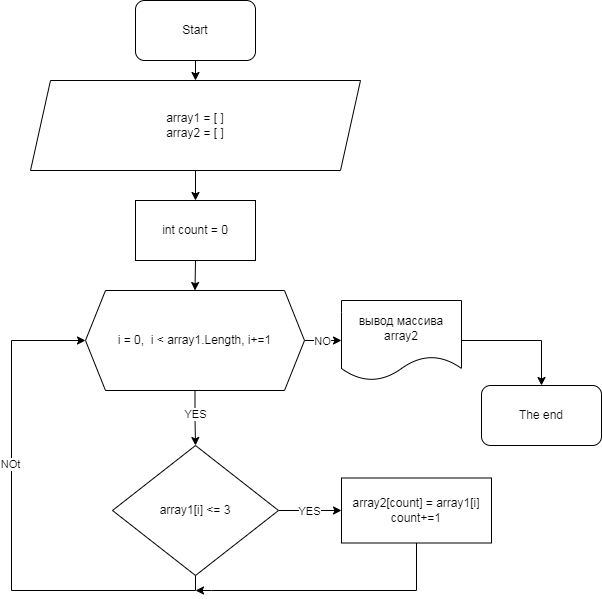

The diagram above was exported from draw.io. Its source (the exported page's mxGraphModel, read from the mxfile embedded in the PNG):
<mxGraphModel dx="880" dy="395" grid="1" gridSize="10" guides="1" tooltips="1" connect="1" arrows="1" fold="1" page="1" pageScale="1" pageWidth="827" pageHeight="1169" math="0" shadow="0">
  <root>
    <mxCell id="0" />
    <mxCell id="1" parent="0" />
    <mxCell id="cKfQ6HUtKRG9E_IMkobu-17" style="edgeStyle=orthogonalEdgeStyle;rounded=0;orthogonalLoop=1;jettySize=auto;html=1;exitX=0.5;exitY=1;exitDx=0;exitDy=0;entryX=0.5;entryY=0;entryDx=0;entryDy=0;" edge="1" parent="1" source="cKfQ6HUtKRG9E_IMkobu-1" target="cKfQ6HUtKRG9E_IMkobu-2">
      <mxGeometry relative="1" as="geometry" />
    </mxCell>
    <mxCell id="cKfQ6HUtKRG9E_IMkobu-1" value="Start" style="rounded=1;whiteSpace=wrap;html=1;" vertex="1" parent="1">
      <mxGeometry x="354" y="10" width="120" height="60" as="geometry" />
    </mxCell>
    <mxCell id="cKfQ6HUtKRG9E_IMkobu-18" style="edgeStyle=orthogonalEdgeStyle;rounded=0;orthogonalLoop=1;jettySize=auto;html=1;exitX=0.5;exitY=1;exitDx=0;exitDy=0;entryX=0.5;entryY=0;entryDx=0;entryDy=0;" edge="1" parent="1" source="cKfQ6HUtKRG9E_IMkobu-2" target="cKfQ6HUtKRG9E_IMkobu-3">
      <mxGeometry relative="1" as="geometry" />
    </mxCell>
    <mxCell id="cKfQ6HUtKRG9E_IMkobu-2" value="array1 = [ ]&lt;br&gt;array2 = [ ]" style="shape=parallelogram;perimeter=parallelogramPerimeter;whiteSpace=wrap;html=1;fixedSize=1;" vertex="1" parent="1">
      <mxGeometry x="249" y="90" width="330" height="90" as="geometry" />
    </mxCell>
    <mxCell id="cKfQ6HUtKRG9E_IMkobu-19" style="edgeStyle=orthogonalEdgeStyle;rounded=0;orthogonalLoop=1;jettySize=auto;html=1;exitX=0.5;exitY=1;exitDx=0;exitDy=0;entryX=0.5;entryY=0;entryDx=0;entryDy=0;" edge="1" parent="1" source="cKfQ6HUtKRG9E_IMkobu-3" target="cKfQ6HUtKRG9E_IMkobu-4">
      <mxGeometry relative="1" as="geometry" />
    </mxCell>
    <mxCell id="cKfQ6HUtKRG9E_IMkobu-3" value="int count = 0" style="rounded=0;whiteSpace=wrap;html=1;" vertex="1" parent="1">
      <mxGeometry x="354" y="210" width="120" height="60" as="geometry" />
    </mxCell>
    <mxCell id="cKfQ6HUtKRG9E_IMkobu-8" style="edgeStyle=orthogonalEdgeStyle;rounded=0;orthogonalLoop=1;jettySize=auto;html=1;exitX=0.5;exitY=1;exitDx=0;exitDy=0;entryX=0.5;entryY=0;entryDx=0;entryDy=0;" edge="1" parent="1" source="cKfQ6HUtKRG9E_IMkobu-4" target="cKfQ6HUtKRG9E_IMkobu-5">
      <mxGeometry relative="1" as="geometry" />
    </mxCell>
    <mxCell id="cKfQ6HUtKRG9E_IMkobu-13" value="YES" style="edgeLabel;html=1;align=center;verticalAlign=middle;resizable=0;points=[];" vertex="1" connectable="0" parent="cKfQ6HUtKRG9E_IMkobu-8">
      <mxGeometry x="-0.1556" relative="1" as="geometry">
        <mxPoint as="offset" />
      </mxGeometry>
    </mxCell>
    <mxCell id="cKfQ6HUtKRG9E_IMkobu-27" style="edgeStyle=orthogonalEdgeStyle;rounded=0;orthogonalLoop=1;jettySize=auto;html=1;exitX=1;exitY=0.5;exitDx=0;exitDy=0;entryX=0;entryY=0.5;entryDx=0;entryDy=0;" edge="1" parent="1" source="cKfQ6HUtKRG9E_IMkobu-4" target="cKfQ6HUtKRG9E_IMkobu-26">
      <mxGeometry relative="1" as="geometry" />
    </mxCell>
    <mxCell id="cKfQ6HUtKRG9E_IMkobu-28" value="NO" style="edgeLabel;html=1;align=center;verticalAlign=middle;resizable=0;points=[];" vertex="1" connectable="0" parent="cKfQ6HUtKRG9E_IMkobu-27">
      <mxGeometry x="0.0638" relative="1" as="geometry">
        <mxPoint x="-3" as="offset" />
      </mxGeometry>
    </mxCell>
    <mxCell id="cKfQ6HUtKRG9E_IMkobu-4" value="i = 0,&amp;nbsp; i &amp;lt; array1.Length, i+=1" style="shape=hexagon;perimeter=hexagonPerimeter2;whiteSpace=wrap;html=1;fixedSize=1;" vertex="1" parent="1">
      <mxGeometry x="304" y="300" width="219" height="100" as="geometry" />
    </mxCell>
    <mxCell id="cKfQ6HUtKRG9E_IMkobu-10" style="edgeStyle=orthogonalEdgeStyle;rounded=0;orthogonalLoop=1;jettySize=auto;html=1;exitX=1;exitY=0.5;exitDx=0;exitDy=0;entryX=0;entryY=0.5;entryDx=0;entryDy=0;" edge="1" parent="1" source="cKfQ6HUtKRG9E_IMkobu-5" target="cKfQ6HUtKRG9E_IMkobu-6">
      <mxGeometry relative="1" as="geometry" />
    </mxCell>
    <mxCell id="cKfQ6HUtKRG9E_IMkobu-11" value="YES" style="edgeLabel;html=1;align=center;verticalAlign=middle;resizable=0;points=[];" vertex="1" connectable="0" parent="cKfQ6HUtKRG9E_IMkobu-10">
      <mxGeometry x="-0.0476" relative="1" as="geometry">
        <mxPoint as="offset" />
      </mxGeometry>
    </mxCell>
    <mxCell id="cKfQ6HUtKRG9E_IMkobu-20" style="edgeStyle=orthogonalEdgeStyle;rounded=0;orthogonalLoop=1;jettySize=auto;html=1;exitX=0.5;exitY=1;exitDx=0;exitDy=0;entryX=0;entryY=0.5;entryDx=0;entryDy=0;" edge="1" parent="1" source="cKfQ6HUtKRG9E_IMkobu-5" target="cKfQ6HUtKRG9E_IMkobu-4">
      <mxGeometry relative="1" as="geometry">
        <Array as="points">
          <mxPoint x="414" y="600" />
          <mxPoint x="230" y="600" />
          <mxPoint x="230" y="350" />
        </Array>
      </mxGeometry>
    </mxCell>
    <mxCell id="cKfQ6HUtKRG9E_IMkobu-21" value="NOt" style="edgeLabel;html=1;align=center;verticalAlign=middle;resizable=0;points=[];" vertex="1" connectable="0" parent="cKfQ6HUtKRG9E_IMkobu-20">
      <mxGeometry x="0.2458" y="2" relative="1" as="geometry">
        <mxPoint as="offset" />
      </mxGeometry>
    </mxCell>
    <mxCell id="cKfQ6HUtKRG9E_IMkobu-5" value="array1[i] &amp;lt;= 3" style="rhombus;whiteSpace=wrap;html=1;" vertex="1" parent="1">
      <mxGeometry x="331" y="455" width="166" height="130" as="geometry" />
    </mxCell>
    <mxCell id="cKfQ6HUtKRG9E_IMkobu-6" value="array2[count] = array1[i]&lt;br&gt;count+=1" style="rounded=0;whiteSpace=wrap;html=1;" vertex="1" parent="1">
      <mxGeometry x="560" y="487.5" width="150" height="65" as="geometry" />
    </mxCell>
    <mxCell id="cKfQ6HUtKRG9E_IMkobu-25" style="edgeStyle=orthogonalEdgeStyle;rounded=0;orthogonalLoop=1;jettySize=auto;html=1;exitX=0.5;exitY=1;exitDx=0;exitDy=0;" edge="1" parent="1" source="cKfQ6HUtKRG9E_IMkobu-6">
      <mxGeometry relative="1" as="geometry">
        <mxPoint x="414" y="600" as="targetPoint" />
        <Array as="points">
          <mxPoint x="635" y="600" />
          <mxPoint x="430" y="600" />
        </Array>
      </mxGeometry>
    </mxCell>
    <mxCell id="cKfQ6HUtKRG9E_IMkobu-30" style="edgeStyle=orthogonalEdgeStyle;rounded=0;orthogonalLoop=1;jettySize=auto;html=1;exitX=1;exitY=0.5;exitDx=0;exitDy=0;entryX=0.5;entryY=0;entryDx=0;entryDy=0;" edge="1" parent="1" source="cKfQ6HUtKRG9E_IMkobu-26" target="cKfQ6HUtKRG9E_IMkobu-29">
      <mxGeometry relative="1" as="geometry" />
    </mxCell>
    <mxCell id="cKfQ6HUtKRG9E_IMkobu-26" value="вывод массива array2" style="shape=document;whiteSpace=wrap;html=1;boundedLbl=1;" vertex="1" parent="1">
      <mxGeometry x="560" y="310" width="120" height="80" as="geometry" />
    </mxCell>
    <mxCell id="cKfQ6HUtKRG9E_IMkobu-29" value="The end" style="rounded=1;whiteSpace=wrap;html=1;" vertex="1" parent="1">
      <mxGeometry x="700" y="395" width="120" height="60" as="geometry" />
    </mxCell>
  </root>
</mxGraphModel>